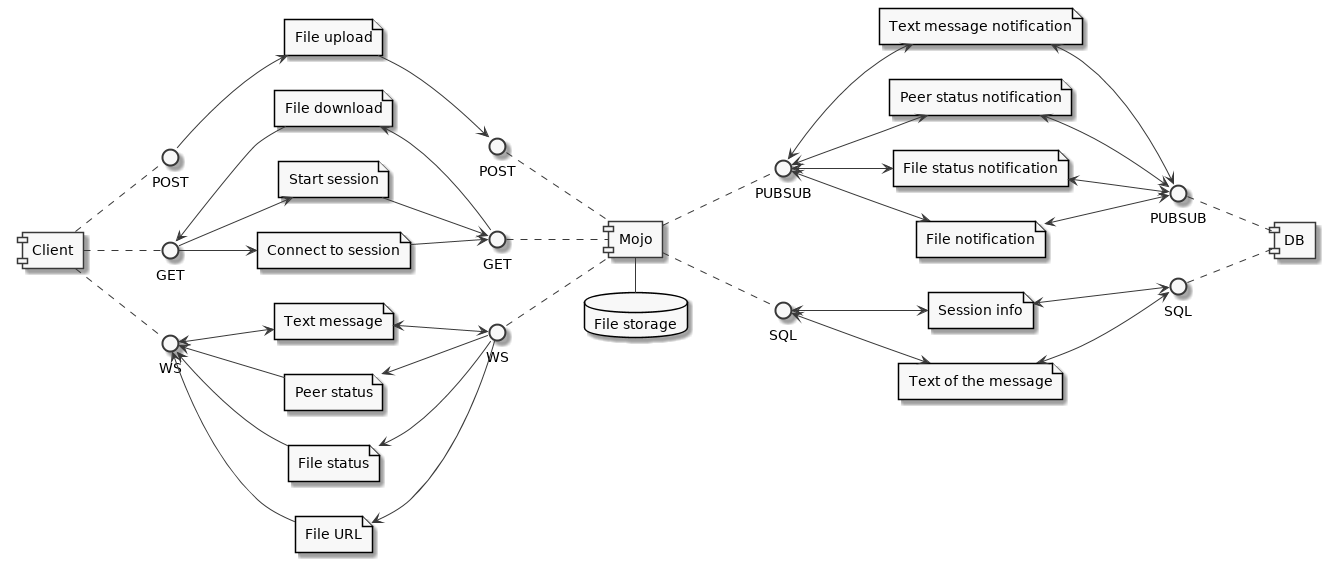

The diagram above was rendered by PlantUML. Its source (embedded in the PNG):
@startuml
left to right direction
skinparam monochrome true
together {
 component Client as c
 interface POST as c_post
 interface GET as c_get
 interface WS as c_ws
 c .. c_ws
 c .. c_get
 c .. c_post
}

together {
 interface WS as s_ws
 interface GET as s_get
 interface POST as s_post
 component Mojo as s
 interface PUBSUB as s_ps
 interface SQL as s_sql
 database "File storage" as s_fs
 s_ws .. s
 s_get .. s
 s_post .. s
 s .. s_ps
 s .. s_sql
 s_fs - s
}

together {
 component DB as db
 interface SQL as db_sql
 interface PUBSUB as db_ps
 db_sql .. db
 db_ps .. db
}

file "File upload" as post1
c_post --> post1
post1 --> s_post

file "File download" as get1
c_get <-- get1
get1 <-- s_get

file "Start session" as get2
c_get --> get2
get2 --> s_get

file "Connect to session" as get3
c_get --> get3
get3 --> s_get

file "Text message" as ws1
c_ws <--> ws1
ws1 <--> s_ws

file "Peer status" as ws2
c_ws <-- ws2
ws2 <-- s_ws

file "File status" as ws3
c_ws <-- ws3
ws3 <-- s_ws

file "File URL" as ws4
c_ws <-- ws4
ws4 <-- s_ws

file "Text message notification" as ps1
s_ps <--> ps1
ps1 <--> db_ps

file "Peer status notification" as ps2
s_ps <--> ps2
ps2 <--> db_ps

file "File status notification" as ps3
s_ps <--> ps3
ps3 <--> db_ps

file "File notification" as ps4
s_ps <--> ps4
ps4 <--> db_ps

file "Session info" as sql1
s_sql <--> sql1
sql1 <--> db_sql

file "Text of the message" as sql2
s_sql <--> sql2
sql2 <--> db_sql
@enduml